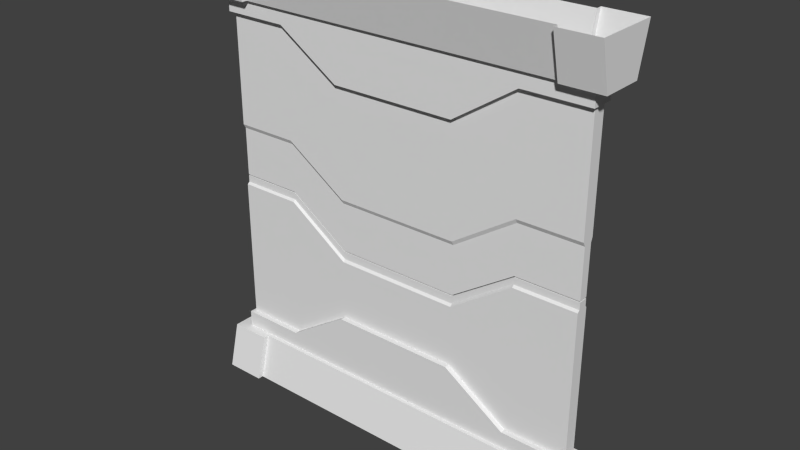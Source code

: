 # Source: Gate.blend  (saved by Blender 2.75.0; exported with 4.5.12 LTS)
import bpy
from mathutils import Matrix  # noqa: F401  (used for matrix-valued properties, if any)

bpy.ops.wm.read_factory_settings(use_empty=True)
scene = bpy.context.scene
scene.name = 'Scene'

# ---- collections
col_collection_1 = bpy.data.collections.new('Collection 1'); scene.collection.children.link(col_collection_1)

# ---- world
world_world = bpy.data.worlds.new('World'); scene.world = world_world
world_world.color = (0.05088, 0.05088, 0.05088)
world_world.use_sun_shadow = False
world_world.sun_shadow_jitter_overblur = 0.0
world_world.cycles.sampling_method = 'MANUAL'
world_world.cycles.sample_map_resolution = 256

# ---- meshes
me_cube_005 = bpy.data.meshes.new('Cube.005')
me_cube_005.from_pydata([(8.444, -1.094, -0.9231), (8.444, -0.6344, 0.9231), (6.773, -0.6344, 0.9231), (6.773, -1.094, -0.9231), (8.444, -0.8635, 0.9231), (8.444, -1.323, -0.9231), (6.773, -1.323, -0.9231), (6.773, -0.8635, 0.9231), (-8.444, -1.094, -0.9231), (-8.444, -0.6344, 0.9231), (-6.773, -0.6344, 0.9231), (-6.773, -1.094, -0.9231), (-8.444, -0.8635, 0.9231), (-8.444, -1.323, -0.9231), (-6.773, -1.323, -0.9231), (-6.773, -0.8635, 0.9231), (8.444, 1.094, -0.9231), (8.444, 0.6344, 0.9231), (6.773, 0.6344, 0.9231), (6.773, 1.094, -0.9231), (8.444, 0.8635, 0.9231), (8.444, 1.323, -0.9231), (6.773, 1.323, -0.9231), (6.773, 0.8635, 0.9231), (-8.444, 1.094, -0.9231), (-8.444, 0.6344, 0.9231), (-6.773, 0.6344, 0.9231), (-6.773, 1.094, -0.9231), (-8.444, 0.8635, 0.9231), (-8.444, 1.323, -0.9231), (-6.773, 1.323, -0.9231), (-6.773, 0.8635, 0.9231)], [], [(26, 10, 2, 18), (0, 1, 4, 5), (2, 3, 6, 7), (1, 2, 7, 4), (25, 9, 10, 26), (5, 4, 7, 6), (26, 18, 19, 27), (0, 16, 17, 1), (8, 13, 12, 9), (10, 15, 14, 11), (9, 12, 15, 10), (13, 14, 15, 12), (9, 25, 24, 8), (16, 21, 20, 17), (18, 23, 22, 19), (17, 20, 23, 18), (21, 22, 23, 20), (24, 25, 28, 29), (26, 27, 30, 31), (25, 26, 31, 28), (29, 28, 31, 30), (10, 11, 3, 2), (17, 18, 2, 1)])
_uv = me_cube_005.uv_layers.new(name='UVMap')
_uv.uv.foreach_set('vector', [0.09649, 0.3129, 0.09651, 0.2397, 0.8779, 0.24, 0.8779, 0.3132, 0.01334, 0.3267, 0.03982, 0.4332, 0.02661, 0.4332, 0.0001239, 0.3267, 0.8907, 0.2262, 0.8907, 0.1165, 0.9035, 0.1133, 0.9035, 0.223, 0.9743, 0.24, 0.8779, 0.24, 0.8779, 0.2268, 0.9743, 0.2268, 0.0001284, 0.3129, 0.0001538, 0.2397, 0.09651, 0.2397, 0.09649, 0.3129, 0.9999, 0.1133, 0.9999, 0.223, 0.9035, 0.223, 0.9035, 0.1133, 0.8907, 0.1131, 0.1093, 0.1131, 0.1093, 0.003312, 0.8907, 0.003313, 0.01334, 0.3267, 0.1395, 0.3267, 0.113, 0.4332, 0.03982, 0.4332, 0.1662, 0.4332, 0.153, 0.4332, 0.1794, 0.3267, 0.1927, 0.3267, 0.1093, 0.2262, 0.09648, 0.223, 0.09648, 0.1133, 0.1093, 0.1165, 0.0001538, 0.2397, 0.0001584, 0.2265, 0.09652, 0.2265, 0.09651, 0.2397, 0.0001239, 0.1133, 0.09648, 0.1133, 0.09648, 0.223, 0.0001239, 0.223, 0.1927, 0.3267, 0.2658, 0.3267, 0.2923, 0.4332, 0.1662, 0.4332, 0.1395, 0.3267, 0.1527, 0.3267, 0.1262, 0.4332, 0.113, 0.4332, 0.1093, 0.1131, 0.09648, 0.1099, 0.09648, 0.0001239, 0.1093, 0.003312, 0.9742, 0.3132, 0.9742, 0.3264, 0.8779, 0.3264, 0.8779, 0.3132, 0.0001239, 0.0001239, 0.09648, 0.0001239, 0.09648, 0.1099, 0.0001239, 0.1099, 0.2923, 0.4332, 0.2658, 0.3267, 0.2791, 0.3267, 0.3055, 0.4332, 0.8907, 0.1131, 0.8907, 0.003313, 0.9035, 0.0001243, 0.9035, 0.1099, 0.0001284, 0.3129, 0.09649, 0.3129, 0.09648, 0.3261, 0.0001239, 0.3261, 0.9999, 0.0001243, 0.9999, 0.1099, 0.9035, 0.1099, 0.9035, 0.0001243, 0.1093, 0.2262, 0.1093, 0.1165, 0.8907, 0.1165, 0.8907, 0.2262, 0.9742, 0.3132, 0.8779, 0.3132, 0.8779, 0.24, 0.9743, 0.24])
me_cube_005.use_remesh_preserve_volume = False
me_cube_005.use_remesh_preserve_attributes = False
me_cube_005.use_mirror_vertex_groups = False
me_cube_005.update()
me_cube_001 = bpy.data.meshes.new('Cube.001')
me_cube_001.from_pydata([(8.444, -1.094, -0.9231), (8.444, -0.6344, 0.9231), (6.773, -0.6344, 0.9231), (6.773, -1.094, -0.9231), (8.444, -0.8635, 0.9231), (8.444, -1.323, -0.9231), (6.773, -1.323, -0.9231), (6.773, -0.8635, 0.9231), (-8.444, -1.094, -0.9231), (-8.444, -0.6344, 0.9231), (-6.773, -0.6344, 0.9231), (-6.773, -1.094, -0.9231), (-8.444, -0.8635, 0.9231), (-8.444, -1.323, -0.9231), (-6.773, -1.323, -0.9231), (-6.773, -0.8635, 0.9231), (8.444, 1.094, -0.9231), (8.444, 0.6344, 0.9231), (6.773, 0.6344, 0.9231), (6.773, 1.094, -0.9231), (8.444, 0.8635, 0.9231), (8.444, 1.323, -0.9231), (6.773, 1.323, -0.9231), (6.773, 0.8635, 0.9231), (-8.444, 1.094, -0.9231), (-8.444, 0.6344, 0.9231), (-6.773, 0.6344, 0.9231), (-6.773, 1.094, -0.9231), (-8.444, 0.8635, 0.9231), (-8.444, 1.323, -0.9231), (-6.773, 1.323, -0.9231), (-6.773, 0.8635, 0.9231)], [], [(26, 10, 2, 18), (0, 1, 4, 5), (2, 3, 6, 7), (1, 2, 7, 4), (25, 9, 10, 26), (5, 4, 7, 6), (26, 18, 19, 27), (0, 16, 17, 1), (8, 13, 12, 9), (10, 15, 14, 11), (9, 12, 15, 10), (13, 14, 15, 12), (9, 25, 24, 8), (16, 21, 20, 17), (18, 23, 22, 19), (17, 20, 23, 18), (21, 22, 23, 20), (24, 25, 28, 29), (26, 27, 30, 31), (25, 26, 31, 28), (29, 28, 31, 30), (10, 11, 3, 2), (17, 18, 2, 1)])
_uv = me_cube_001.uv_layers.new(name='UVMap')
_uv.uv.foreach_set('vector', [0.09649, 0.3129, 0.09651, 0.2397, 0.8779, 0.24, 0.8779, 0.3132, 0.01334, 0.3267, 0.03982, 0.4332, 0.02661, 0.4332, 0.0001239, 0.3267, 0.8907, 0.2262, 0.8907, 0.1165, 0.9035, 0.1133, 0.9035, 0.223, 0.9743, 0.24, 0.8779, 0.24, 0.8779, 0.2268, 0.9743, 0.2268, 0.0001284, 0.3129, 0.0001538, 0.2397, 0.09651, 0.2397, 0.09649, 0.3129, 0.9999, 0.1133, 0.9999, 0.223, 0.9035, 0.223, 0.9035, 0.1133, 0.8907, 0.1131, 0.1093, 0.1131, 0.1093, 0.003312, 0.8907, 0.003313, 0.01334, 0.3267, 0.1395, 0.3267, 0.113, 0.4332, 0.03982, 0.4332, 0.1662, 0.4332, 0.153, 0.4332, 0.1794, 0.3267, 0.1927, 0.3267, 0.1093, 0.2262, 0.09648, 0.223, 0.09648, 0.1133, 0.1093, 0.1165, 0.0001538, 0.2397, 0.0001584, 0.2265, 0.09652, 0.2265, 0.09651, 0.2397, 0.0001239, 0.1133, 0.09648, 0.1133, 0.09648, 0.223, 0.0001239, 0.223, 0.1927, 0.3267, 0.2658, 0.3267, 0.2923, 0.4332, 0.1662, 0.4332, 0.1395, 0.3267, 0.1527, 0.3267, 0.1262, 0.4332, 0.113, 0.4332, 0.1093, 0.1131, 0.09648, 0.1099, 0.09648, 0.0001239, 0.1093, 0.003312, 0.9742, 0.3132, 0.9742, 0.3264, 0.8779, 0.3264, 0.8779, 0.3132, 0.0001239, 0.0001239, 0.09648, 0.0001239, 0.09648, 0.1099, 0.0001239, 0.1099, 0.2923, 0.4332, 0.2658, 0.3267, 0.2791, 0.3267, 0.3055, 0.4332, 0.8907, 0.1131, 0.8907, 0.003313, 0.9035, 0.0001243, 0.9035, 0.1099, 0.0001284, 0.3129, 0.09649, 0.3129, 0.09648, 0.3261, 0.0001239, 0.3261, 0.9999, 0.0001243, 0.9999, 0.1099, 0.9035, 0.1099, 0.9035, 0.0001243, 0.1093, 0.2262, 0.1093, 0.1165, 0.8907, 0.1165, 0.8907, 0.2262, 0.9742, 0.3132, 0.8779, 0.3132, 0.8779, 0.24, 0.9743, 0.24])
me_cube_001.use_remesh_preserve_volume = False
me_cube_001.use_remesh_preserve_attributes = False
me_cube_001.use_mirror_vertex_groups = False
me_cube_001.update()
me_cube_002 = bpy.data.meshes.new('Cube.002')
me_cube_002.from_pydata([(-7.787, 0.2051, 3.074), (7.787, 0.2051, 3.074), (7.787, -0.1691, 3.074), (-7.787, -0.1691, 3.074), (-2.595, -0.1691, 1.346), (2.596, -0.1691, 1.346), (2.596, 0.2051, 1.346), (-2.595, 0.2051, 1.346), (-5.191, 0.2051, 3.074), (-5.191, -0.1691, 3.074), (5.192, -0.1691, 3.074), (5.192, 0.2051, 3.074), (-7.787, 0.2649, -3.251), (7.787, 0.2649, -3.251), (7.787, -0.266, -3.251), (-7.787, -0.266, -3.251), (2.596, -0.266, -1.547), (-2.595, -0.266, -1.547), (-2.595, 0.2649, -1.547), (2.596, 0.2649, -1.547), (-5.191, 0.2649, -3.251), (-5.191, -0.266, -3.251), (5.192, -0.266, -3.251), (5.192, 0.2649, -3.251), (-7.897, 0.4351, -3.251), (-7.897, 0.4351, -4.329), (-7.897, -0.4855, -4.329), (7.892, 0.4351, -3.251), (7.892, 0.4351, -4.329), (-5.191, 0.4351, -4.329), (7.892, -0.4855, -3.251), (7.892, -0.4855, -4.329), (5.192, -0.4855, -4.329), (5.192, 0.4351, -4.329), (2.596, 0.4351, -4.329), (-2.595, 0.4351, -4.329), (-5.191, -0.4855, -4.329), (-2.595, -0.4855, -4.329), (2.596, -0.4855, -4.329), (2.596, -0.4855, -1.547), (-2.595, -0.4855, -1.547), (-2.595, 0.4351, -1.547), (2.596, 0.4351, -1.547), (-5.191, 0.4351, -3.251), (-5.191, -0.4855, -3.251), (5.192, -0.4855, -3.251), (5.192, 0.4351, -3.251), (-7.897, -0.4855, -3.251), (-7.787, -0.266, 2.713), (-7.787, 0.2649, 2.713), (7.787, 0.2649, 2.713), (7.787, -0.266, 2.713), (2.596, -0.266, 0.9401), (-2.595, -0.266, 0.9401), (-2.595, 0.2649, 0.9401), (2.596, 0.2649, 0.9401), (-5.191, 0.2649, 2.713), (-5.191, -0.266, 2.713), (5.192, -0.266, 2.713), (5.192, 0.2649, 2.713), (-7.787, -0.1691, 2.792), (-7.787, 0.2051, 2.792), (7.787, 0.2051, 2.792), (7.787, -0.1691, 2.792), (2.596, -0.1691, 1.029), (-2.595, -0.1691, 1.029), (-2.595, 0.2051, 1.029), (2.596, 0.2051, 1.029), (-5.191, 0.2051, 2.792), (-5.191, -0.1691, 2.792), (5.192, -0.1691, 2.792), (5.192, 0.2051, 2.792)], [], [(21, 15, 47, 44), (14, 22, 45, 30), (15, 12, 24, 47), (18, 19, 42, 41), (22, 16, 39, 45), (19, 23, 46, 42), (23, 13, 27, 46), (12, 20, 43, 24), (16, 17, 40, 39), (13, 14, 30, 27), (17, 21, 44, 40), (20, 18, 41, 43), (55, 59, 23, 19), (51, 58, 22, 14), (53, 57, 21, 17), (49, 56, 20, 12), (54, 55, 19, 18), (56, 54, 18, 20), (52, 53, 17, 16), (58, 52, 16, 22), (57, 48, 15, 21), (50, 51, 14, 13), (59, 50, 13, 23), (48, 49, 12, 15), (47, 24, 25, 26), (46, 27, 28, 33), (27, 30, 31, 28), (44, 47, 26, 36), (32, 33, 28, 31), (36, 29, 35, 37), (37, 35, 34, 38), (45, 39, 38, 32), (39, 40, 37, 38), (43, 41, 35, 29), (41, 42, 34, 35), (24, 43, 29, 25), (26, 25, 29, 36), (40, 44, 36, 37), (30, 45, 32, 31), (38, 34, 33, 32), (42, 46, 33, 34), (11, 6, 5, 10), (10, 2, 1, 11), (4, 5, 6, 7), (8, 0, 3, 9), (9, 4, 7, 8), (60, 61, 49, 48), (71, 62, 50, 59), (62, 63, 51, 50), (69, 60, 48, 57), (70, 64, 52, 58), (64, 65, 53, 52), (68, 66, 54, 56), (66, 67, 55, 54), (61, 68, 56, 49), (65, 69, 57, 53), (63, 70, 58, 51), (67, 71, 59, 55), (6, 11, 71, 67), (2, 10, 70, 63), (4, 9, 69, 65), (0, 8, 68, 61), (7, 6, 67, 66), (8, 7, 66, 68), (5, 4, 65, 64), (10, 5, 64, 70), (9, 3, 60, 69), (1, 2, 63, 62), (11, 1, 62, 71), (3, 0, 61, 60)])
_uv = me_cube_002.uv_layers.new(name='UVMap')
_uv.uv.foreach_set('vector', [0.137, 0.6807, 0.005855, 0.6807, 0.000275, 0.6696, 0.137, 0.6696, 0.7925, 0.6807, 0.6614, 0.6807, 0.6614, 0.6696, 0.7977, 0.6696, 0.8229, 0.2952, 0.796, 0.2952, 0.7874, 0.2896, 0.8339, 0.2896, 0.2681, 0.7673, 0.5303, 0.7673, 0.5303, 0.7759, 0.2681, 0.7759, 0.6675, 0.6789, 0.5363, 0.7649, 0.5303, 0.7557, 0.6614, 0.6696, 0.535, 0.7687, 0.6661, 0.8547, 0.6614, 0.8619, 0.5303, 0.7759, 0.6614, 0.8533, 0.7925, 0.8533, 0.7977, 0.8619, 0.6614, 0.8619, 0.005855, 0.8533, 0.137, 0.8533, 0.137, 0.8619, 0.000275, 0.8619, 0.5303, 0.7667, 0.2681, 0.7667, 0.2681, 0.7557, 0.5303, 0.7557, 0.8724, 0.2949, 0.8456, 0.2949, 0.8345, 0.2896, 0.881, 0.2896, 0.262, 0.7649, 0.1309, 0.6789, 0.137, 0.6696, 0.2681, 0.7557, 0.1322, 0.8547, 0.2633, 0.7687, 0.2681, 0.7759, 0.137, 0.8619, 0.5247, 0.4029, 0.6558, 0.3134, 0.6558, 0.6146, 0.5247, 0.5286, 0.7869, 0.3015, 0.6558, 0.3015, 0.6558, 0.0002755, 0.7869, 0.0002755, 0.2625, 0.2119, 0.1314, 0.3015, 0.1314, 0.0002751, 0.2625, 0.08631, 0.000275, 0.3134, 0.1314, 0.3134, 0.1314, 0.6146, 0.0002751, 0.6146, 0.2625, 0.4029, 0.5247, 0.4029, 0.5247, 0.5286, 0.2625, 0.5286, 0.1314, 0.3134, 0.2625, 0.4029, 0.2625, 0.5286, 0.1314, 0.6146, 0.5247, 0.2119, 0.2625, 0.2119, 0.2625, 0.08631, 0.5247, 0.08631, 0.6558, 0.3015, 0.5247, 0.2119, 0.5247, 0.08631, 0.6558, 0.0002755, 0.1314, 0.3015, 0.000275, 0.3015, 0.0002752, 0.000275, 0.1314, 0.0002751, 0.8724, 0.5961, 0.8456, 0.5961, 0.8456, 0.2949, 0.8724, 0.2949, 0.6558, 0.3134, 0.7869, 0.3134, 0.7869, 0.6146, 0.6558, 0.6146, 0.8229, 0.5964, 0.796, 0.5964, 0.796, 0.2952, 0.8229, 0.2952, 0.8339, 0.2896, 0.7874, 0.2896, 0.7874, 0.2351, 0.8339, 0.2351, 0.6614, 0.8619, 0.7977, 0.8619, 0.7977, 0.9164, 0.6614, 0.9164, 0.881, 0.2896, 0.8345, 0.2896, 0.8345, 0.2351, 0.881, 0.2351, 0.137, 0.6696, 0.000275, 0.6696, 0.000275, 0.6151, 0.137, 0.6151, 0.6614, 0.9637, 0.6614, 0.9172, 0.7978, 0.9172, 0.7977, 0.9637, 0.137, 0.9635, 0.137, 0.917, 0.2681, 0.9171, 0.2681, 0.9636, 0.2681, 0.9636, 0.2681, 0.9171, 0.5303, 0.9171, 0.5303, 0.9636, 0.6614, 0.6696, 0.5303, 0.7557, 0.5303, 0.6151, 0.6614, 0.6151, 0.5303, 0.7557, 0.2681, 0.7557, 0.2681, 0.6151, 0.5303, 0.6151, 0.137, 0.8619, 0.2681, 0.7759, 0.2681, 0.9164, 0.137, 0.9164, 0.2681, 0.7759, 0.5303, 0.7759, 0.5303, 0.9164, 0.2681, 0.9164, 0.000275, 0.8619, 0.137, 0.8619, 0.137, 0.9164, 0.000275, 0.9164, 0.000275, 0.9635, 0.0002911, 0.917, 0.137, 0.917, 0.137, 0.9635, 0.2681, 0.7557, 0.137, 0.6696, 0.137, 0.6151, 0.2681, 0.6151, 0.7977, 0.6696, 0.6614, 0.6696, 0.6614, 0.6151, 0.7977, 0.6151, 0.5303, 0.9636, 0.5303, 0.9171, 0.6614, 0.9172, 0.6614, 0.9637, 0.5303, 0.7759, 0.6614, 0.8619, 0.6614, 0.9164, 0.5303, 0.9164, 0.7086, 0.9832, 0.5511, 0.9832, 0.5511, 0.9643, 0.7086, 0.9643, 0.7086, 0.9643, 0.8397, 0.9643, 0.8397, 0.9832, 0.7086, 0.9832, 0.2889, 0.9643, 0.5511, 0.9643, 0.5511, 0.9832, 0.2889, 0.9832, 0.1314, 0.9832, 0.000275, 0.9832, 0.000275, 0.9643, 0.1314, 0.9643, 0.1314, 0.9643, 0.2889, 0.9643, 0.2889, 0.9832, 0.1314, 0.9832, 0.818, 0.6004, 0.7991, 0.6004, 0.796, 0.5964, 0.8229, 0.5964, 0.6558, 0.3084, 0.7869, 0.3084, 0.7869, 0.3134, 0.6558, 0.3134, 0.8694, 0.6001, 0.8505, 0.6001, 0.8456, 0.5961, 0.8724, 0.5961, 0.1314, 0.3078, 0.000275, 0.3078, 0.000275, 0.3015, 0.1314, 0.3015, 0.6543, 0.3076, 0.5233, 0.2184, 0.5247, 0.2119, 0.6558, 0.3015, 0.5247, 0.2186, 0.2625, 0.2186, 0.2625, 0.2119, 0.5247, 0.2119, 0.132, 0.3084, 0.2631, 0.3975, 0.2625, 0.4029, 0.1314, 0.3134, 0.2625, 0.3975, 0.5247, 0.3975, 0.5247, 0.4029, 0.2625, 0.4029, 0.000275, 0.3084, 0.1314, 0.3084, 0.1314, 0.3134, 0.000275, 0.3134, 0.2639, 0.2184, 0.1328, 0.3076, 0.1314, 0.3015, 0.2625, 0.2119, 0.7869, 0.3078, 0.6558, 0.3078, 0.6558, 0.3015, 0.7869, 0.3015, 0.5241, 0.3975, 0.6551, 0.3084, 0.6558, 0.3134, 0.5247, 0.4029, 0.7964, 0.04175, 0.9539, 0.04323, 0.9459, 0.05497, 0.7874, 0.05497, 0.9185, 0.114, 0.7874, 0.114, 0.7874, 0.09977, 0.9185, 0.09977, 0.9449, 0.0412, 0.7874, 0.03973, 0.7954, 0.02798, 0.9539, 0.02798, 0.7874, 0.08502, 0.9185, 0.08502, 0.9185, 0.09922, 0.7874, 0.09922, 0.000275, 0.9837, 0.2625, 0.9837, 0.2625, 0.9997, 0.000275, 0.9997, 0.7874, 0.01413, 0.9449, 0.01413, 0.9538, 0.02743, 0.7953, 0.02595, 0.5252, 0.9997, 0.263, 0.9997, 0.263, 0.9837, 0.5252, 0.9837, 0.9538, 0.01358, 0.7963, 0.01358, 0.7874, 0.000275, 0.9459, 0.001759, 0.9185, 0.06972, 0.7874, 0.06972, 0.7874, 0.05552, 0.9185, 0.05552, 0.8694, 0.6143, 0.8505, 0.6143, 0.8505, 0.6001, 0.8694, 0.6001, 0.7874, 0.07027, 0.9185, 0.07027, 0.9185, 0.08447, 0.7874, 0.08447, 0.818, 0.6146, 0.7991, 0.6146, 0.7991, 0.6004, 0.818, 0.6004])
_ca = me_cube_002.color_attributes.new('Col', 'BYTE_COLOR', 'CORNER')
_ca.data.foreach_set('color', [1.0, 1.0, 1.0, 1.0, 1.0, 1.0, 1.0, 1.0, 1.0, 1.0, 1.0, 1.0, 1.0, 1.0, 1.0, 1.0, 1.0, 1.0, 1.0, 1.0, 1.0, 1.0, 1.0, 1.0, 1.0, 1.0, 1.0, 1.0, 1.0, 1.0, 1.0, 1.0, 1.0, 1.0, 1.0, 1.0, 1.0, 1.0, 1.0, 1.0, 1.0, 1.0, 1.0, 1.0, 1.0, 1.0, 1.0, 1.0, 1.0, 1.0, 1.0, 1.0, 1.0, 1.0, 1.0, 1.0, 1.0, 1.0, 1.0, 1.0, 1.0, 1.0, 1.0, 1.0, 1.0, 1.0, 1.0, 1.0, 1.0, 1.0, 1.0, 1.0, 1.0, 1.0, 1.0, 1.0, 1.0, 1.0, 1.0, 1.0, 1.0, 1.0, 1.0, 1.0, 1.0, 1.0, 1.0, 1.0, 1.0, 1.0, 1.0, 1.0, 1.0, 1.0, 1.0, 1.0, 1.0, 1.0, 1.0, 1.0, 1.0, 1.0, 1.0, 1.0, 1.0, 1.0, 1.0, 1.0, 1.0, 1.0, 1.0, 1.0, 1.0, 1.0, 1.0, 1.0, 1.0, 1.0, 1.0, 1.0, 1.0, 1.0, 1.0, 1.0, 1.0, 1.0, 1.0, 1.0, 1.0, 1.0, 1.0, 1.0, 1.0, 1.0, 1.0, 1.0, 1.0, 1.0, 1.0, 1.0, 1.0, 1.0, 1.0, 1.0, 1.0, 1.0, 1.0, 1.0, 1.0, 1.0, 1.0, 1.0, 1.0, 1.0, 1.0, 1.0, 1.0, 1.0, 1.0, 1.0, 1.0, 1.0, 1.0, 1.0, 1.0, 1.0, 1.0, 1.0, 1.0, 1.0, 1.0, 1.0, 1.0, 1.0, 1.0, 1.0, 1.0, 1.0, 1.0, 1.0, 1.0, 1.0, 1.0, 1.0, 1.0, 1.0, 1.0, 1.0, 1.0, 1.0, 1.0, 1.0, 1.0, 1.0, 1.0, 1.0, 1.0, 1.0, 1.0, 1.0, 1.0, 1.0, 1.0, 1.0, 1.0, 1.0, 1.0, 1.0, 1.0, 1.0, 1.0, 1.0, 1.0, 1.0, 1.0, 1.0, 1.0, 1.0, 1.0, 1.0, 1.0, 1.0, 1.0, 1.0, 1.0, 1.0, 1.0, 1.0, 1.0, 1.0, 1.0, 1.0, 1.0, 1.0, 1.0, 1.0, 1.0, 1.0, 1.0, 1.0, 1.0, 1.0, 1.0, 1.0, 1.0, 1.0, 1.0, 1.0, 1.0, 1.0, 1.0, 1.0, 1.0, 1.0, 1.0, 1.0, 1.0, 1.0, 1.0, 1.0, 1.0, 1.0, 1.0, 1.0, 1.0, 1.0, 1.0, 1.0, 1.0, 1.0, 1.0, 1.0, 1.0, 1.0, 1.0, 1.0, 1.0, 1.0, 1.0, 1.0, 1.0, 1.0, 1.0, 1.0, 1.0, 1.0, 1.0, 1.0, 1.0, 1.0, 1.0, 1.0, 1.0, 1.0, 1.0, 1.0, 1.0, 1.0, 1.0, 1.0, 1.0, 1.0, 1.0, 1.0, 1.0, 1.0, 1.0, 1.0, 1.0, 1.0, 1.0, 1.0, 1.0, 1.0, 1.0, 1.0, 1.0, 1.0, 1.0, 1.0, 1.0, 1.0, 1.0, 1.0, 1.0, 1.0, 1.0, 1.0, 1.0, 1.0, 1.0, 1.0, 1.0, 1.0, 1.0, 1.0, 1.0, 1.0, 1.0, 1.0, 1.0, 1.0, 1.0, 1.0, 1.0, 1.0, 1.0, 1.0, 1.0, 1.0, 1.0, 1.0, 1.0, 1.0, 1.0, 1.0, 1.0, 1.0, 1.0, 1.0, 1.0, 1.0, 1.0, 1.0, 1.0, 1.0, 1.0, 1.0, 1.0, 1.0, 1.0, 1.0, 1.0, 1.0, 1.0, 1.0, 1.0, 1.0, 1.0, 1.0, 1.0, 1.0, 1.0, 1.0, 1.0, 1.0, 1.0, 1.0, 1.0, 1.0, 1.0, 1.0, 1.0, 1.0, 1.0, 1.0, 1.0, 1.0, 1.0, 1.0, 1.0, 1.0, 1.0, 1.0, 1.0, 1.0, 1.0, 1.0, 1.0, 1.0, 1.0, 1.0, 1.0, 1.0, 1.0, 1.0, 1.0, 1.0, 1.0, 1.0, 1.0, 1.0, 1.0, 1.0, 1.0, 1.0, 1.0, 1.0, 1.0, 1.0, 1.0, 1.0, 1.0, 1.0, 1.0, 1.0, 1.0, 1.0, 1.0, 1.0, 1.0, 1.0, 1.0, 1.0, 1.0, 1.0, 1.0, 1.0, 1.0, 1.0, 1.0, 1.0, 1.0, 1.0, 1.0, 1.0, 1.0, 1.0, 1.0, 1.0, 1.0, 1.0, 1.0, 1.0, 1.0, 1.0, 1.0, 1.0, 1.0, 1.0, 1.0, 1.0, 1.0, 1.0, 1.0, 1.0, 1.0, 1.0, 1.0, 1.0, 1.0, 1.0, 1.0, 1.0, 1.0, 1.0, 1.0, 1.0, 1.0, 1.0, 1.0, 1.0, 1.0, 1.0, 1.0, 1.0, 1.0, 1.0, 1.0, 1.0, 1.0, 1.0, 1.0, 1.0, 1.0, 1.0, 1.0, 1.0, 1.0, 1.0, 1.0, 1.0, 1.0, 1.0, 1.0, 1.0, 1.0, 1.0, 1.0, 1.0, 1.0, 1.0, 1.0, 1.0, 1.0, 1.0, 1.0, 1.0, 1.0, 1.0, 1.0, 1.0, 1.0, 1.0, 1.0, 1.0, 1.0, 1.0, 1.0, 1.0, 1.0, 1.0, 1.0, 1.0, 1.0, 1.0, 1.0, 1.0, 1.0, 1.0, 1.0, 1.0, 1.0, 1.0, 1.0, 1.0, 1.0, 1.0, 1.0, 1.0, 1.0, 1.0, 1.0, 1.0, 1.0, 1.0, 1.0, 1.0, 1.0, 1.0, 1.0, 1.0, 1.0, 1.0, 1.0, 1.0, 1.0, 1.0, 1.0, 1.0, 1.0, 1.0, 1.0, 1.0, 1.0, 1.0, 1.0, 1.0, 1.0, 1.0, 1.0, 1.0, 1.0, 1.0, 1.0, 1.0, 1.0, 1.0, 1.0, 1.0, 1.0, 1.0, 1.0, 1.0, 1.0, 1.0, 1.0, 1.0, 1.0, 1.0, 1.0, 1.0, 1.0, 1.0, 1.0, 1.0, 1.0, 1.0, 1.0, 1.0, 1.0, 1.0, 1.0, 1.0, 1.0, 1.0, 1.0, 1.0, 1.0, 1.0, 1.0, 1.0, 1.0, 1.0, 1.0, 1.0, 1.0, 1.0, 1.0, 1.0, 1.0, 1.0, 1.0, 1.0, 1.0, 1.0, 1.0, 1.0, 1.0, 1.0, 1.0, 1.0, 1.0, 1.0, 1.0, 1.0, 1.0, 1.0, 1.0, 1.0, 1.0, 1.0, 1.0, 1.0, 1.0, 1.0, 1.0, 1.0, 1.0, 1.0, 1.0, 1.0, 1.0, 1.0, 1.0, 1.0, 1.0, 1.0, 1.0, 1.0, 1.0, 1.0, 1.0, 1.0, 1.0, 1.0, 1.0, 1.0, 1.0, 1.0, 1.0, 1.0, 1.0, 1.0, 1.0, 1.0, 1.0, 1.0, 1.0, 1.0, 1.0, 1.0, 1.0, 1.0, 1.0, 1.0, 1.0, 1.0, 1.0, 1.0, 1.0, 1.0, 1.0, 1.0, 1.0, 1.0, 1.0, 1.0, 1.0, 1.0, 1.0, 1.0, 1.0, 1.0, 1.0, 1.0, 1.0, 1.0, 1.0, 1.0, 1.0, 1.0, 1.0, 1.0, 1.0, 1.0, 1.0, 1.0, 1.0, 1.0, 1.0, 1.0, 1.0, 1.0, 1.0, 1.0, 1.0, 1.0, 1.0, 1.0, 1.0, 1.0, 1.0, 1.0, 1.0, 1.0, 1.0, 1.0, 1.0, 1.0, 1.0, 1.0, 1.0, 1.0, 1.0, 1.0, 1.0, 1.0, 1.0, 1.0, 1.0, 1.0, 1.0, 1.0, 1.0, 1.0, 1.0, 1.0, 1.0, 1.0, 1.0, 1.0, 1.0, 1.0, 1.0, 1.0, 1.0, 1.0, 1.0, 1.0, 1.0, 1.0, 1.0, 1.0, 1.0, 1.0, 1.0, 1.0, 1.0, 1.0, 1.0, 1.0, 1.0, 1.0, 1.0, 1.0, 1.0, 1.0, 1.0, 1.0, 1.0, 1.0, 1.0, 1.0, 1.0, 1.0, 1.0, 1.0, 1.0, 1.0, 1.0, 1.0, 1.0, 1.0, 1.0, 1.0, 1.0, 1.0, 1.0, 1.0, 1.0, 1.0, 1.0, 1.0, 1.0, 1.0, 1.0, 1.0, 1.0, 1.0, 1.0, 1.0, 1.0, 1.0, 1.0, 1.0, 1.0, 1.0, 1.0, 1.0, 1.0, 1.0, 1.0, 1.0, 1.0, 1.0, 1.0, 1.0, 1.0, 1.0, 1.0, 1.0, 1.0, 1.0, 1.0, 1.0, 1.0, 1.0, 1.0, 1.0, 1.0, 1.0, 1.0, 1.0, 1.0, 1.0, 1.0, 1.0, 1.0, 1.0, 1.0, 1.0, 1.0, 1.0, 1.0, 1.0, 1.0, 1.0, 1.0, 1.0, 1.0, 1.0, 1.0, 1.0, 1.0, 1.0, 1.0, 1.0, 1.0, 1.0, 1.0, 1.0, 1.0, 1.0, 1.0, 1.0, 1.0, 1.0, 1.0, 1.0, 1.0, 1.0, 1.0, 1.0, 1.0, 1.0, 1.0, 1.0, 1.0, 1.0, 1.0, 1.0, 1.0, 1.0, 1.0, 1.0, 1.0, 1.0, 1.0, 1.0, 1.0, 1.0, 1.0, 1.0, 1.0, 1.0, 1.0, 1.0, 1.0, 1.0, 1.0, 1.0, 1.0, 1.0, 1.0, 1.0, 1.0, 1.0, 1.0, 1.0, 1.0, 1.0, 1.0, 1.0, 1.0, 1.0, 1.0, 1.0, 1.0, 1.0, 1.0, 1.0, 1.0, 1.0, 1.0, 1.0, 1.0, 1.0, 1.0, 1.0, 1.0, 1.0, 1.0, 1.0, 1.0, 1.0, 1.0, 1.0, 1.0, 1.0, 1.0, 1.0, 1.0, 1.0, 1.0, 1.0, 1.0, 1.0, 1.0, 1.0, 1.0, 1.0, 1.0, 1.0, 1.0, 1.0, 1.0, 1.0, 1.0, 1.0, 1.0, 1.0, 1.0, 1.0, 1.0, 1.0, 1.0, 1.0, 1.0, 1.0, 1.0, 1.0, 1.0, 1.0, 1.0, 1.0, 1.0, 1.0, 1.0, 1.0, 1.0, 1.0, 1.0, 1.0, 1.0, 1.0, 1.0, 1.0, 1.0, 1.0, 1.0, 1.0, 1.0, 1.0, 1.0, 1.0, 1.0, 1.0, 1.0, 1.0, 1.0, 1.0, 1.0, 1.0, 1.0, 1.0, 1.0, 1.0, 1.0, 1.0, 1.0, 1.0, 1.0, 1.0, 1.0, 1.0, 1.0, 1.0, 1.0, 1.0, 1.0, 1.0, 1.0, 1.0, 1.0, 1.0, 1.0, 1.0, 1.0, 1.0, 1.0, 1.0, 1.0, 1.0, 1.0, 1.0, 1.0, 1.0, 1.0, 1.0, 1.0, 1.0, 1.0, 1.0, 1.0, 1.0, 1.0, 1.0, 1.0, 1.0, 1.0, 1.0, 1.0, 1.0, 1.0, 1.0, 1.0, 1.0, 1.0, 1.0, 1.0, 1.0, 1.0, 1.0, 1.0, 1.0, 1.0, 1.0, 1.0, 1.0, 1.0, 1.0, 1.0, 1.0, 1.0, 1.0, 1.0, 1.0, 1.0, 1.0])
me_cube_002.use_remesh_preserve_volume = False
me_cube_002.use_remesh_preserve_attributes = False
me_cube_002.use_mirror_vertex_groups = False
me_cube_002.update()
me_cube_003 = bpy.data.meshes.new('Cube.003')
me_cube_003.from_pydata([(-7.787, -0.1675, -3.789), (-7.787, 0.2045, -3.789), (7.787, 0.2045, -3.789), (7.787, -0.1675, -3.789), (-2.595, -0.1675, -5.517), (2.596, -0.1675, -5.517), (2.596, 0.2045, -5.517), (-2.595, 0.2045, -5.517), (-5.191, 0.2045, -3.789), (-5.191, -0.1675, -3.789), (5.192, -0.1675, -3.789), (5.192, 0.2045, -3.789), (-7.787, -0.2631, 3.006), (-7.787, 0.2678, 3.006), (7.787, 0.2678, 3.006), (7.787, -0.2631, 3.006), (-2.595, 0.2678, 1.314), (2.596, 0.2678, 1.314), (2.596, -0.2631, 1.314), (-2.595, -0.2631, 1.314), (-5.191, 0.2678, 3.006), (-5.191, -0.2631, 3.006), (5.192, -0.2631, 3.006), (5.192, 0.2678, 3.006), (-7.9, -0.4827, 3.006), (-7.9, -0.4827, 3.986), (-7.9, 0.441, 3.986), (5.192, 0.441, 3.986), (7.896, 0.441, 3.986), (7.896, -0.4827, 3.986), (-5.191, -0.4827, 3.986), (-5.191, 0.441, 3.986), (-2.595, 0.441, 3.986), (2.596, 0.441, 3.986), (5.192, -0.4827, 3.986), (2.596, -0.4827, 3.986), (-2.595, -0.4827, 3.986), (-7.9, 0.441, 3.006), (7.896, 0.441, 3.006), (7.896, -0.4827, 3.006), (-2.595, 0.441, 1.314), (2.596, 0.441, 1.314), (2.596, -0.4827, 1.314), (-2.595, -0.4827, 1.314), (-5.191, 0.441, 3.006), (-5.191, -0.4827, 3.006), (5.192, -0.4827, 3.006), (5.192, 0.441, 3.006), (-7.787, 0.2678, -1.592), (7.787, 0.2678, -1.592), (7.787, -0.2631, -1.592), (-2.595, 0.2678, -3.308), (2.596, 0.2678, -3.308), (2.596, -0.2631, -3.308), (-2.595, -0.2631, -3.308), (-5.191, 0.2678, -1.592), (-5.191, -0.2631, -1.592), (5.192, -0.2631, -1.592), (5.192, 0.2678, -1.592), (-7.787, -0.2631, -1.592), (-7.787, 0.2045, -1.769), (7.787, 0.2045, -1.769), (7.787, -0.1675, -1.769), (-2.595, 0.2045, -3.486), (2.596, 0.2045, -3.486), (2.596, -0.1675, -3.486), (-2.595, -0.1675, -3.486), (-5.191, 0.2045, -1.769), (-5.191, -0.1675, -1.769), (5.192, -0.1675, -1.769), (5.192, 0.2045, -1.769), (-7.787, -0.1675, -1.769)], [], [(68, 71, 0, 9), (61, 62, 3, 2), (70, 61, 2, 11), (71, 60, 1, 0), (67, 63, 7, 8), (63, 64, 6, 7), (69, 65, 5, 10), (65, 66, 4, 5), (60, 67, 8, 1), (66, 68, 9, 4), (62, 69, 10, 3), (16, 20, 44, 40), (23, 17, 41, 47), (15, 14, 38, 39), (20, 13, 37, 44), (17, 16, 40, 41), (14, 23, 47, 38), (21, 19, 43, 45), (18, 22, 46, 42), (13, 12, 24, 37), (22, 15, 39, 46), (12, 21, 45, 24), (19, 18, 42, 43), (30, 31, 26, 25), (34, 27, 33, 35), (35, 33, 32, 36), (36, 32, 31, 30), (29, 28, 27, 34), (33, 27, 47, 41), (29, 34, 46, 39), (36, 30, 45, 43), (26, 31, 44, 37), (35, 36, 43, 42), (34, 35, 42, 46), (32, 33, 41, 40), (31, 32, 40, 44), (25, 26, 37, 24), (27, 28, 38, 47), (28, 29, 39, 38), (30, 25, 24, 45), (8, 9, 0, 1), (9, 8, 7, 4), (4, 7, 6, 5), (11, 10, 5, 6), (10, 11, 2, 3), (64, 70, 11, 6), (17, 23, 58, 52), (15, 22, 57, 50), (19, 21, 56, 54), (13, 20, 55, 48), (18, 19, 54, 53), (22, 18, 53, 57), (16, 17, 52, 51), (20, 16, 51, 55), (12, 13, 48, 59), (23, 14, 49, 58), (14, 15, 50, 49), (21, 12, 59, 56), (52, 58, 70, 64), (50, 57, 69, 62), (54, 56, 68, 66), (48, 55, 67, 60), (53, 54, 66, 65), (57, 53, 65, 69), (51, 52, 64, 63), (55, 51, 63, 67), (59, 48, 60, 71), (58, 49, 61, 70), (49, 50, 62, 61), (56, 59, 71, 68)])
_uv = me_cube_003.uv_layers.new(name='UVMap')
_uv.uv.foreach_set('vector', [0.09574, 0.746, 0.0002143, 0.746, 0.0002143, 0.6716, 0.09574, 0.6716, 0.6336, 0.07459, 0.6199, 0.07459, 0.6199, 0.0002143, 0.6336, 0.0002153, 0.4921, 0.4733, 0.5911, 0.4763, 0.5912, 0.5521, 0.4829, 0.5576, 0.5962, 0.07459, 0.5825, 0.07459, 0.5825, 0.0002143, 0.5962, 0.0002143, 0.09591, 0.4732, 0.1984, 0.5233, 0.2061, 0.5883, 0.09996, 0.5511, 0.1984, 0.5233, 0.3786, 0.5235, 0.3695, 0.5941, 0.2061, 0.5883, 0.4779, 0.746, 0.3823, 0.6828, 0.3823, 0.608, 0.4779, 0.6716, 0.3823, 0.6828, 0.1913, 0.6828, 0.1913, 0.608, 0.3823, 0.608, 0.001272, 0.4727, 0.09591, 0.4732, 0.09996, 0.5511, 0.0008627, 0.5464, 0.1913, 0.6828, 0.09574, 0.746, 0.09574, 0.6716, 0.1913, 0.608, 0.5734, 0.746, 0.4779, 0.746, 0.4779, 0.6716, 0.5734, 0.6716, 0.192, 0.9643, 0.09643, 0.902, 0.09991, 0.8967, 0.1954, 0.959, 0.4855, 0.902, 0.39, 0.9643, 0.3865, 0.959, 0.482, 0.8967, 0.6163, 0.2503, 0.6359, 0.2503, 0.6422, 0.2543, 0.6083, 0.2543, 0.09991, 0.9031, 0.004384, 0.9031, 0.0002144, 0.8967, 0.09991, 0.8967, 0.3865, 0.9654, 0.1954, 0.9654, 0.1954, 0.959, 0.3865, 0.959, 0.5776, 0.9031, 0.482, 0.9031, 0.482, 0.8967, 0.5816, 0.8967, 0.0955, 0.8174, 0.191, 0.7551, 0.1954, 0.7619, 0.09991, 0.8242, 0.3909, 0.7551, 0.4864, 0.8174, 0.482, 0.8242, 0.3865, 0.7619, 0.5802, 0.2503, 0.5997, 0.2503, 0.6078, 0.2545, 0.5738, 0.2545, 0.482, 0.8161, 0.5776, 0.8161, 0.5816, 0.8242, 0.482, 0.8242, 0.004384, 0.8161, 0.09991, 0.8161, 0.09991, 0.8242, 0.0002143, 0.8242, 0.1954, 0.7538, 0.3865, 0.7538, 0.3865, 0.7619, 0.1954, 0.7619, 0.09991, 0.9658, 0.09991, 0.9998, 0.0002143, 0.9998, 0.0002143, 0.9658, 0.482, 0.9658, 0.482, 0.9998, 0.3865, 0.9998, 0.3865, 0.9658, 0.3865, 0.9658, 0.3865, 0.9998, 0.1954, 0.9998, 0.1954, 0.9658, 0.1954, 0.9658, 0.1954, 0.9998, 0.09991, 0.9998, 0.09991, 0.9658, 0.5816, 0.9658, 0.5816, 0.9998, 0.482, 0.9998, 0.482, 0.9658, 0.3865, 0.8606, 0.482, 0.8606, 0.482, 0.8967, 0.3865, 0.959, 0.5816, 0.8602, 0.482, 0.8602, 0.482, 0.8242, 0.5816, 0.8242, 0.1954, 0.8602, 0.09991, 0.8602, 0.09991, 0.8242, 0.1954, 0.7619, 0.0002143, 0.8606, 0.09991, 0.8606, 0.09991, 0.8967, 0.0002144, 0.8967, 0.3865, 0.8602, 0.1954, 0.8602, 0.1954, 0.7619, 0.3865, 0.7619, 0.482, 0.8602, 0.3865, 0.8602, 0.3865, 0.7619, 0.482, 0.8242, 0.1954, 0.8606, 0.3865, 0.8606, 0.3865, 0.959, 0.1954, 0.959, 0.09991, 0.8606, 0.1954, 0.8606, 0.1954, 0.959, 0.09991, 0.8967, 0.6078, 0.2906, 0.5738, 0.2906, 0.5738, 0.2545, 0.6078, 0.2545, 0.482, 0.8606, 0.5816, 0.8606, 0.5816, 0.8967, 0.482, 0.8967, 0.6422, 0.2904, 0.6082, 0.2904, 0.6083, 0.2543, 0.6422, 0.2543, 0.09991, 0.8602, 0.0002143, 0.8602, 0.0002143, 0.8242, 0.09991, 0.8242, 0.09996, 0.5511, 0.09745, 0.5649, 0.0002143, 0.5603, 0.0008627, 0.5464, 0.09745, 0.5649, 0.09996, 0.5511, 0.2061, 0.5883, 0.2038, 0.6002, 0.2038, 0.6002, 0.2061, 0.5883, 0.3695, 0.5941, 0.3714, 0.6076, 0.4829, 0.5576, 0.4858, 0.5731, 0.3714, 0.6076, 0.3695, 0.5941, 0.4858, 0.5731, 0.4829, 0.5576, 0.5912, 0.5521, 0.592, 0.5661, 0.3786, 0.5235, 0.4921, 0.4733, 0.4829, 0.5576, 0.3695, 0.5941, 0.3823, 0.06251, 0.4779, 0.0002143, 0.4779, 0.1694, 0.3823, 0.2326, 0.5734, 0.4655, 0.4779, 0.4655, 0.4779, 0.2962, 0.5734, 0.2962, 0.1913, 0.4032, 0.09574, 0.4655, 0.09574, 0.2962, 0.1913, 0.233, 0.0002143, 0.0002144, 0.09574, 0.0002144, 0.09574, 0.1694, 0.0002144, 0.1694, 0.3823, 0.4032, 0.1913, 0.4032, 0.1913, 0.233, 0.3823, 0.233, 0.4779, 0.4655, 0.3823, 0.4032, 0.3823, 0.233, 0.4779, 0.2962, 0.1913, 0.06251, 0.3823, 0.06251, 0.3823, 0.2326, 0.1913, 0.2326, 0.09574, 0.0002144, 0.1913, 0.06251, 0.1913, 0.2326, 0.09574, 0.1694, 0.5997, 0.2503, 0.5802, 0.2503, 0.5802, 0.08109, 0.5997, 0.08109, 0.4779, 0.0002143, 0.5734, 0.0002143, 0.5734, 0.1694, 0.4779, 0.1694, 0.6359, 0.2503, 0.6163, 0.2503, 0.6163, 0.08109, 0.6359, 0.08109, 0.09574, 0.4655, 0.0002143, 0.4655, 0.0002143, 0.2962, 0.09574, 0.2962, 0.3796, 0.516, 0.493, 0.4659, 0.4921, 0.4733, 0.3786, 0.5235, 0.5734, 0.7534, 0.4779, 0.7534, 0.4779, 0.746, 0.5734, 0.746, 0.1918, 0.6902, 0.09632, 0.7533, 0.09574, 0.746, 0.1913, 0.6828, 0.00131, 0.4659, 0.09595, 0.4664, 0.09591, 0.4732, 0.001272, 0.4727, 0.3823, 0.6902, 0.1913, 0.6902, 0.1913, 0.6828, 0.3823, 0.6828, 0.4773, 0.7533, 0.3818, 0.6902, 0.3823, 0.6828, 0.4779, 0.746, 0.1984, 0.5167, 0.3786, 0.5169, 0.3786, 0.5235, 0.1984, 0.5233, 0.09528, 0.4664, 0.1977, 0.5164, 0.1984, 0.5233, 0.09591, 0.4732, 0.5997, 0.08109, 0.5802, 0.08109, 0.5825, 0.07459, 0.5962, 0.07459, 0.4923, 0.4661, 0.5914, 0.4691, 0.5911, 0.4763, 0.4921, 0.4733, 0.6359, 0.08109, 0.6163, 0.08109, 0.6199, 0.07459, 0.6336, 0.07459, 0.09574, 0.7534, 0.0002143, 0.7534, 0.0002143, 0.746, 0.09574, 0.746])
me_cube_003.use_remesh_preserve_volume = False
me_cube_003.use_remesh_preserve_attributes = False
me_cube_003.use_mirror_vertex_groups = False
me_cube_003.update()

# ---- objects
ob_topborder = bpy.data.objects.new('TopBorder', me_cube_005)
ob_bottomborder = bpy.data.objects.new('BottomBorder', me_cube_001)
ob_bottomflap = bpy.data.objects.new('BottomFlap', me_cube_002)
ob_topflap = bpy.data.objects.new('TopFlap', me_cube_003)

# ---- transforms, parenting, visibility, modifiers, constraints
ob_topborder.location = (0.384, -0.02852, 8.246)
ob_topborder.rotation_euler = (3.142, -0.0, 0.0)
ob_topborder.lineart.crease_threshold = 0.0
ob_bottomborder.location = (0.384, -0.02852, -8.093)
ob_bottomborder.lineart.crease_threshold = 0.0
ob_bottomflap.location = (0.3494, -0.0192, -3.236)
ob_bottomflap.lineart.crease_threshold = 0.0
ob_topflap.location = (0.3494, -0.02214, 3.677)
ob_topflap.lineart.crease_threshold = 0.0

# ---- collection membership
col_collection_1.objects.link(ob_topborder)
col_collection_1.objects.link(ob_bottomborder)
col_collection_1.objects.link(ob_bottomflap)
col_collection_1.objects.link(ob_topflap)

# ---- scene / render settings (as saved in the file)
scene.frame_start = 1; scene.frame_end = 250; scene.frame_set(1)
scene.render.engine = 'BLENDER_EEVEE_NEXT'
scene.render.resolution_percentage = 50
scene.render.dither_intensity = 0.0
scene.cycles.use_denoising = False
scene.cycles.samples = 10
scene.cycles.sampling_pattern = 'TABULATED_SOBOL'
scene.cycles.light_sampling_threshold = 0.0
scene.cycles.use_adaptive_sampling = False
scene.cycles.use_light_tree = False
scene.cycles.blur_glossy = 0.0
scene.cycles.pixel_filter_type = 'GAUSSIAN'
scene.cycles.sample_clamp_indirect = 0.0
scene.view_settings.view_transform = 'Standard'
bpy.context.view_layer.update()

# ---- added for rendering (the .blend has no active camera and no usable light): camera, sun
cam_auto = bpy.data.cameras.new('AutoCamera')
cam_auto.lens = 50.0
cam_auto.sensor_width = 36.0
cam_auto.clip_end = 1000.0
ob_auto_camera = bpy.data.objects.new('AutoCamera', cam_auto)
scene.collection.objects.link(ob_auto_camera)
ob_auto_camera.location = (23.4749, -27.7377, 18.5496)
ob_auto_camera.rotation_euler = (1.09748, -7.21219e-08, 0.694738)
scene.camera = ob_auto_camera
light_auto_sun = bpy.data.lights.new('AutoSun', 'SUN')
light_auto_sun.energy = 3.0
light_auto_sun.angle = 0.0523599
ob_auto_sun = bpy.data.objects.new('AutoSun', light_auto_sun)
scene.collection.objects.link(ob_auto_sun)
ob_auto_sun.rotation_euler = (0.872665, 0.174533, 0.523599)
bpy.context.view_layer.update()

